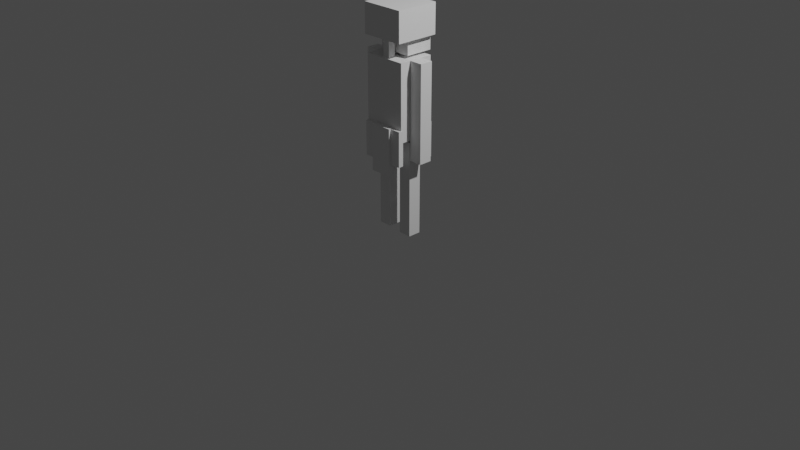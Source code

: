 # Source: mobs_sand_monster_.blend  (saved by Blender 2.81.16; exported with 4.5.12 LTS)
import bpy
from mathutils import Matrix  # noqa: F401  (used for matrix-valued properties, if any)

bpy.ops.wm.read_factory_settings(use_empty=True)
scene = bpy.context.scene
scene.name = 'Scene'

# ---- collections
col_collection = bpy.data.collections.new('Collection'); scene.collection.children.link(col_collection)

# ---- world
world_world = bpy.data.worlds.new('World'); scene.world = world_world
world_world.use_nodes = True; world_world.node_tree.nodes.clear()
_N = world_world.node_tree.nodes; _L = world_world.node_tree.links
n0 = _N.new('ShaderNodeOutputWorld'); n0.name = 'World Output'; n0.location = (300, 300)
n1 = _N.new('ShaderNodeBackground'); n1.name = 'Background'; n1.location = (10, 300)
n1.inputs[0].default_value = (0.05088, 0.05088, 0.05088, 1.0)
_L.new(n1.outputs[0], n0.inputs[0])
n0.is_active_output = True
world_world.color = (0.05088, 0.05088, 0.05088)
world_world.use_sun_shadow = False
world_world.sun_shadow_jitter_overblur = 0.0

# ---- cameras
cam_camera = bpy.data.cameras.new('Camera')
cam_camera.clip_end = 100.0
cam_camera.ortho_scale = 7.314

# ---- lights
light_light = bpy.data.lights.new('Light', 'POINT')
light_light.transmission_factor = 0.0
light_light.energy = 1000.0
light_light.shadow_soft_size = 0.1
light_light.shadow_maximum_resolution = 0.006
light_light.use_absolute_resolution = True

# ---- meshes
me_cube_041 = bpy.data.meshes.new('Cube.041')
me_cube_041.from_pydata([(-0.3209, -0.2888, 0.9365), (-0.3172, -0.2135, 0.9365), (-0.1061, -0.2135, 0.9365), (-0.1098, -0.2888, 0.9365), (-0.3209, -0.2888, 1.431), (-0.3172, -0.2135, 1.431), (-0.1061, -0.2135, 1.431), (-0.1098, -0.2888, 1.431), (0.0835, -0.2888, 0.9365), (0.08104, -0.2135, 0.9365), (0.2977, -0.2135, 0.9365), (0.3001, -0.2888, 0.9365), (0.0835, -0.2888, 1.431), (0.08104, -0.2135, 1.431), (0.2977, -0.2135, 1.431), (0.3001, -0.2888, 1.431), (-0.1676, -0.3233, 0.7718), (-0.1682, -0.248, 0.7718), (0.1497, -0.248, 0.7718), (0.1503, -0.3233, 0.7718), (-0.1676, -0.3233, 1.438), (-0.1682, -0.248, 1.438), (0.1497, -0.248, 1.438), (0.1503, -0.3233, 1.438), (0.2993, -0.08658, 0.9783), (0.2993, 0.101, 0.9783), (0.4854, 0.101, 0.9783), (0.4854, -0.08658, 0.9783), (0.2993, -0.08658, 2.336), (0.2993, 0.101, 2.336), (0.4854, 0.101, 2.336), (0.4854, -0.08658, 2.336), (0.2993, 0.3426, 3.011), (0.2993, -0.2851, 3.011), (-0.3233, -0.2851, 3.011), (-0.3233, 0.3426, 3.011), (0.2993, -0.2851, 2.59), (0.2993, 0.3426, 2.59), (-0.3233, -0.2851, 2.59), (-0.3233, 0.3426, 2.59), (0.2224, 0.3357, 2.376), (0.2224, -0.06342, 2.376), (-0.2451, -0.06342, 2.376), (-0.2451, 0.3357, 2.376), (0.2224, -0.06342, 2.583), (0.2224, 0.3357, 2.583), (-0.2451, -0.06342, 2.583), (-0.2451, 0.3357, 2.583), (-0.322, 0.1074, 0.9783), (-0.322, -0.08019, 0.9783), (-0.5081, -0.08019, 0.9783), (-0.5081, 0.1074, 0.9783), (-0.322, 0.1074, 2.336), (-0.322, -0.08019, 2.336), (-0.5081, -0.08019, 2.336), (-0.5081, 0.1074, 2.336), (0.293, 0.2716, 1.259), (0.293, -0.2444, 1.259), (-0.3161, -0.2444, 1.259), (-0.3161, 0.2716, 1.259), (0.293, 0.2716, 2.335), (0.293, -0.2444, 2.335), (-0.3161, -0.2444, 2.335), (-0.3161, 0.2716, 2.335), (0.3024, 0.2929, 0.9365), (0.2987, 0.2176, 0.9365), (0.08758, 0.2176, 0.9365), (0.09129, 0.2929, 0.9365), (0.3024, 0.2929, 1.431), (0.2987, 0.2176, 1.431), (0.08758, 0.2176, 1.431), (0.09129, 0.2929, 1.431), (-0.102, 0.2929, 0.9365), (-0.09957, 0.2176, 0.9365), (-0.3162, 0.2176, 0.9365), (-0.3186, 0.2929, 0.9365), (-0.102, 0.2929, 1.431), (-0.09957, 0.2176, 1.431), (-0.3162, 0.2176, 1.431), (-0.3186, 0.2929, 1.431), (0.1491, 0.3274, 0.7718), (0.1497, 0.2521, 0.7718), (-0.1682, 0.2521, 0.7718), (-0.1688, 0.3274, 0.7718), (0.1491, 0.3274, 1.438), (0.1497, 0.2521, 1.438), (-0.1682, 0.2521, 1.438), (-0.1688, 0.3274, 1.438), (0.1033, -0.08658, -0.1351), (0.1033, 0.101, -0.1351), (0.2894, 0.101, -0.1351), (0.2894, -0.08658, -0.1351), (0.1033, -0.08658, 1.223), (0.1033, 0.101, 1.223), (0.2894, 0.101, 1.223), (0.2894, -0.08658, 1.223), (-0.09525, 0.1074, -0.1153), (-0.09525, -0.08019, -0.1153), (-0.2813, -0.08019, -0.1153), (-0.2813, 0.1074, -0.1153), (-0.09525, 0.1074, 1.243), (-0.09525, -0.08019, 1.243), (-0.2813, -0.08019, 1.243), (-0.2813, 0.1074, 1.243), (0.03849, -0.1131, 2.302), (0.03849, -0.214, 2.302), (-0.06161, -0.214, 2.302), (-0.06161, -0.1131, 2.302), (0.03849, -0.1131, 2.635), (0.03849, -0.214, 2.635), (-0.06161, -0.214, 2.635), (-0.06161, -0.1131, 2.635)], [], [(4, 5, 1, 0), (5, 6, 2, 1), (6, 7, 3, 2), (7, 4, 0, 3), (0, 1, 2, 3), (7, 6, 5, 4), (12, 13, 9, 8), (13, 14, 10, 9), (14, 15, 11, 10), (15, 12, 8, 11), (8, 9, 10, 11), (15, 14, 13, 12), (20, 21, 17, 16), (21, 22, 18, 17), (22, 23, 19, 18), (23, 20, 16, 19), (16, 17, 18, 19), (23, 22, 21, 20), (28, 29, 25, 24), (29, 30, 26, 25), (30, 31, 27, 26), (31, 28, 24, 27), (24, 25, 26, 27), (31, 30, 29, 28), (35, 34, 33, 32), (32, 33, 36, 37), (33, 34, 38, 36), (34, 35, 39, 38), (35, 32, 37, 39), (36, 38, 39, 37), (45, 44, 41, 40), (44, 46, 42, 41), (46, 47, 43, 42), (47, 45, 40, 43), (40, 41, 42, 43), (52, 53, 49, 48), (53, 54, 50, 49), (54, 55, 51, 50), (55, 52, 48, 51), (48, 49, 50, 51), (55, 54, 53, 52), (60, 61, 57, 56), (61, 62, 58, 57), (62, 63, 59, 58), (63, 60, 56, 59), (56, 57, 58, 59), (63, 62, 61, 60), (68, 69, 65, 64), (69, 70, 66, 65), (70, 71, 67, 66), (71, 68, 64, 67), (64, 65, 66, 67), (71, 70, 69, 68), (76, 77, 73, 72), (77, 78, 74, 73), (78, 79, 75, 74), (79, 76, 72, 75), (72, 73, 74, 75), (79, 78, 77, 76), (84, 85, 81, 80), (85, 86, 82, 81), (86, 87, 83, 82), (87, 84, 80, 83), (80, 81, 82, 83), (87, 86, 85, 84), (92, 93, 89, 88), (93, 94, 90, 89), (94, 95, 91, 90), (95, 92, 88, 91), (88, 89, 90, 91), (95, 94, 93, 92), (100, 101, 97, 96), (101, 102, 98, 97), (102, 103, 99, 98), (103, 100, 96, 99), (96, 97, 98, 99), (103, 102, 101, 100), (108, 109, 105, 104), (109, 110, 106, 105), (110, 111, 107, 106), (111, 108, 104, 107), (104, 105, 106, 107), (111, 110, 109, 108)])
_uv = me_cube_041.uv_layers.new(name='UVMap')
_uv.uv.foreach_set('vector', [0.75, 0.375, 0.7344, 0.375, 0.7344, 0.1875, 0.75, 0.1875, 0.75, 0.375, 0.7969, 0.375, 0.7969, 0.1875, 0.75, 0.1875, 0.8125, 0.375, 0.7969, 0.375, 0.7969, 0.1875, 0.8125, 0.1875, 0.7969, 0.375, 0.75, 0.375, 0.75, 0.1875, 0.7969, 0.1875, 0.75, 0.1875, 0.75, 0.1562, 0.7969, 0.1562, 0.7969, 0.1875, 0.7969, 0.4062, 0.7969, 0.375, 0.75, 0.375, 0.75, 0.4062, 0.9219, 0.375, 0.9062, 0.375, 0.9062, 0.1875, 0.9219, 0.1875, 0.9219, 0.375, 0.9688, 0.375, 0.9688, 0.1875, 0.9219, 0.1875, 0.9844, 0.375, 0.9688, 0.375, 0.9688, 0.1875, 0.9844, 0.1875, 0.9688, 0.375, 0.9219, 0.375, 0.9219, 0.1875, 0.9688, 0.1875, 0.9219, 0.1875, 0.9219, 0.1562, 0.9688, 0.1562, 0.9688, 0.1875, 0.9688, 0.4062, 0.9688, 0.375, 0.9219, 0.375, 0.9219, 0.4062, 0.8281, 0.4375, 0.8125, 0.4375, 0.8125, 0.1875, 0.8281, 0.1875, 0.8906, 0.4375, 0.8281, 0.4375, 0.8281, 0.1875, 0.8906, 0.1875, 0.9062, 0.4375, 0.8906, 0.4375, 0.8906, 0.1875, 0.9062, 0.1875, 0.8906, 0.4375, 0.8281, 0.4375, 0.8281, 0.1875, 0.8906, 0.1875, 0.8281, 0.1875, 0.8281, 0.1562, 0.8906, 0.1562, 0.8906, 0.1875, 0.8906, 0.4688, 0.8906, 0.4375, 0.8281, 0.4375, 0.8281, 0.4688, 0.5156, 0.8125, 0.5156, 0.75, 0.7031, 0.75, 0.7031, 0.8125, 0.5156, 0.875, 0.5156, 0.8125, 0.7031, 0.8125, 0.7031, 0.875, 0.5156, 0.9375, 0.5156, 0.875, 0.7031, 0.875, 0.7031, 0.9375, 0.5156, 1.0, 0.5156, 0.9375, 0.7031, 0.9375, 0.7031, 1.0, 0.7031, 0.8125, 0.7344, 0.8125, 0.7344, 0.875, 0.7031, 0.875, 0.7344, 0.8125, 0.7031, 0.8125, 0.7031, 0.75, 0.7344, 0.75, 0.375, 0.5625, 0.375, 0.8125, 0.25, 0.8125, 0.25, 0.5625, 0.375, 0.8125, 0.5, 0.8125, 0.5, 1.0, 0.375, 1.0, 0.25, 0.8125, 0.375, 0.8125, 0.375, 1.0, 0.25, 1.0, 0.25, 1.0, 0.125, 1.0, 0.125, 0.8125, 0.25, 0.8125, 0.125, 1.0, 0.0, 1.0, 0.0, 0.8125, 0.125, 0.8125, 0.5, 0.5625, 0.5, 0.8125, 0.375, 0.8125, 0.375, 0.5625, 0.07812, 0.8125, 0.0, 0.8125, 0.0, 0.75, 0.07812, 0.75, 0.07812, 0.5625, 0.1719, 0.5625, 0.1719, 0.625, 0.07812, 0.625, 0.25, 0.8125, 0.1719, 0.8125, 0.1719, 0.75, 0.25, 0.75, 0.1719, 0.8125, 0.07812, 0.8125, 0.07812, 0.75, 0.1719, 0.75, 0.07812, 0.625, 0.1719, 0.625, 0.1719, 0.75, 0.07812, 0.75, 0.9219, 0.75, 0.9219, 0.8125, 0.7344, 0.8125, 0.7344, 0.75, 0.9219, 0.9375, 0.9219, 1.0, 0.7344, 1.0, 0.7344, 0.9375, 0.9219, 0.875, 0.9219, 0.9375, 0.7344, 0.9375, 0.7344, 0.875, 0.9219, 0.8125, 0.9219, 0.875, 0.7344, 0.875, 0.7344, 0.8125, 0.7344, 1.0, 0.7031, 1.0, 0.7031, 0.9375, 0.7344, 0.9375, 0.7031, 0.875, 0.7344, 0.875, 0.7344, 0.9375, 0.7031, 0.9375, 0.1094, 0.375, 0.0, 0.375, 0.0, 0.0, 0.1094, 0.0, 0.2344, 0.375, 0.1094, 0.375, 0.1094, 0.0, 0.2344, 0.0, 0.2344, 0.375, 0.3438, 0.375, 0.3438, 0.0, 0.2344, 0.0, 0.4688, 0.375, 0.3438, 0.375, 0.3438, 0.0, 0.4688, 0.0, 0.3438, 0.5625, 0.3438, 0.375, 0.4688, 0.375, 0.4688, 0.5625, 0.2344, 0.375, 0.2344, 0.5625, 0.1094, 0.5625, 0.1094, 0.375, 0.5, 0.375, 0.4844, 0.375, 0.4844, 0.1875, 0.5, 0.1875, 0.5, 0.375, 0.5469, 0.375, 0.5469, 0.1875, 0.5, 0.1875, 0.5625, 0.375, 0.5469, 0.375, 0.5469, 0.1875, 0.5625, 0.1875, 0.5469, 0.375, 0.5, 0.375, 0.5, 0.1875, 0.5469, 0.1875, 0.5, 0.1562, 0.5, 0.1875, 0.5469, 0.1875, 0.5469, 0.1562, 0.5469, 0.375, 0.5469, 0.4062, 0.5, 0.4062, 0.5, 0.375, 0.6719, 0.375, 0.6562, 0.375, 0.6562, 0.1875, 0.6719, 0.1875, 0.6719, 0.375, 0.7188, 0.375, 0.7188, 0.1875, 0.6719, 0.1875, 0.7344, 0.375, 0.7188, 0.375, 0.7188, 0.1875, 0.7344, 0.1875, 0.7188, 0.375, 0.6719, 0.375, 0.6719, 0.1875, 0.7188, 0.1875, 0.6719, 0.1562, 0.6719, 0.1875, 0.7188, 0.1875, 0.7188, 0.1562, 0.7188, 0.375, 0.7188, 0.4062, 0.6719, 0.4062, 0.6719, 0.375, 0.5781, 0.4375, 0.5625, 0.4375, 0.5625, 0.1875, 0.5781, 0.1875, 0.6406, 0.4375, 0.5781, 0.4375, 0.5781, 0.1875, 0.6406, 0.1875, 0.6562, 0.4375, 0.6406, 0.4375, 0.6406, 0.1875, 0.6562, 0.1875, 0.6406, 0.4375, 0.5781, 0.4375, 0.5781, 0.1875, 0.6406, 0.1875, 0.5781, 0.1562, 0.5781, 0.1875, 0.6406, 0.1875, 0.6406, 0.1562, 0.6406, 0.4375, 0.6406, 0.4688, 0.5781, 0.4688, 0.5781, 0.4375, 0.5156, 0.5625, 0.5156, 0.5, 0.7031, 0.5, 0.7031, 0.5625, 0.5156, 0.625, 0.5156, 0.5625, 0.7031, 0.5625, 0.7031, 0.625, 0.5156, 0.6875, 0.5156, 0.625, 0.7031, 0.625, 0.7031, 0.6875, 0.5156, 0.75, 0.5156, 0.6875, 0.7031, 0.6875, 0.7031, 0.75, 0.7031, 0.6875, 0.7031, 0.625, 0.7344, 0.625, 0.7344, 0.6875, 0.7344, 0.6875, 0.7344, 0.75, 0.7031, 0.75, 0.7031, 0.6875, 0.9219, 0.6875, 0.9219, 0.75, 0.7344, 0.75, 0.7344, 0.6875, 0.9219, 0.5, 0.9219, 0.5625, 0.7344, 0.5625, 0.7344, 0.5, 0.9219, 0.5625, 0.9219, 0.625, 0.7344, 0.625, 0.7344, 0.5625, 0.9219, 0.625, 0.9219, 0.6875, 0.7344, 0.6875, 0.7344, 0.625, 0.7031, 0.5625, 0.7031, 0.5, 0.7344, 0.5, 0.7344, 0.5625, 0.7344, 0.5625, 0.7344, 0.625, 0.7031, 0.625, 0.7031, 0.5625, 0.04688, 0.625, 0.0625, 0.625, 0.0625, 0.75, 0.04688, 0.75, 0.03125, 0.625, 0.04688, 0.625, 0.04688, 0.75, 0.03125, 0.75, 0.01562, 0.625, 0.03125, 0.625, 0.03125, 0.75, 0.01562, 0.75, 0.0, 0.625, 0.01562, 0.625, 0.01562, 0.75, 0.0, 0.75, 0.07812, 0.7188, 0.07812, 0.75, 0.0625, 0.75, 0.0625, 0.7188, 0.0625, 0.7188, 0.0625, 0.6875, 0.07812, 0.6875, 0.07812, 0.7188])
me_cube_041.use_remesh_preserve_volume = False
me_cube_041.use_remesh_preserve_attributes = False
me_cube_041.use_mirror_vertex_groups = False
me_cube_041.update()
arm_armature = bpy.data.armatures.new('Armature')  # bones are not reproduced

# ---- objects
ob_light = bpy.data.objects.new('Light', light_light)
ob_camera = bpy.data.objects.new('Camera', cam_camera)
ob_armature = bpy.data.objects.new('Armature', arm_armature)
ob_sand_monster = bpy.data.objects.new('Sand_monster', me_cube_041)

# ---- transforms, parenting, visibility, modifiers, constraints
ob_light.location = (4.076, 1.005, 5.904)
ob_light.rotation_euler = (0.6503, 0.05522, 1.866)
ob_light.lock_rotations_4d = False
ob_light.empty_display_type = 'ARROWS'
ob_light.color = (0.0, 0.0, 0.0, 0.0)
ob_light.lineart.crease_threshold = 0.0
ob_camera.location = (7.359, -6.926, 4.958)
ob_camera.rotation_euler = (1.109, 0.0, 0.8149)
ob_camera.lock_rotations_4d = False
ob_camera.empty_display_type = 'ARROWS'
ob_camera.color = (0.0, 0.0, 0.0, 0.0)
ob_camera.display_type = 'WIRE'
ob_camera.lineart.crease_threshold = 0.0
ob_armature.location = (0.0, 0.0, 0.0)
ob_armature.show_in_front = True
ob_armature.lineart.crease_threshold = 0.0
ob_sand_monster.parent = ob_armature
ob_sand_monster.location = (-1.137e-13, 0.0, 0.0)
ob_sand_monster.scale = (0.7468, 0.7408, 0.7408)
ob_sand_monster.lineart.crease_threshold = 0.0
_vg = ob_sand_monster.vertex_groups.new(name='Body')
for _i, _w in zip([0, 1, 2, 3, 4, 5, 6, 7, 8, 9, 10, 11, 12, 13, 14, 15, 16, 17, 18, 19, 20, 21, 22, 23, 56, 57, 58, 59, 60, 61, 62, 63, 64, 65, 66, 67, 68, 69, 70, 71, 72, 73, 74, 75, 76, 77, 78, 79, 80, 81, 82, 83, 84, 85, 86, 87], [6.049e-14, 1.214e-08, 9.638e-16, 4.243e-34, 0.0, 4.839e-16, 3.832e-07, 3.258e-08, 4.19e-24, 1.866e-17, 1.98e-20, 3.886e-14, 1.725e-20, 2.266e-20, 7.228e-11, 1.359e-09, 5.979e-13, 6.207e-28, 1.919e-25, 8.007e-26, 7.98e-07, 1.801e-08, 4.532e-19, 6.965e-21, 1.0, 1.0, 1.0, 0.9695, 1.0, 1.0, 1.0, 1.0, 5.74e-07, 1.049e-13, 3.343e-14, 5.209e-15, 1.279e-10, 0.0001342, 5.524e-20, 1.367e-17, 0.0, 1.487e-26, 3.109e-11, 3.437e-32, 5.281e-38, 0.0, 1.617e-21, 9.409e-24, 8.609e-22, 2.421e-14, 7.737e-23, 0.0, 6.127e-23, 3.074e-18, 2.053e-33, 8.775e-20]): _vg.add([_i], _w, 'REPLACE')
_vg = ob_sand_monster.vertex_groups.new(name='Bone.001')
for _i, _w in zip([24, 25, 26, 27, 28, 29, 30, 31], [1.0, 1.0, 1.0, 1.0, 1.0, 1.0, 1.0, 1.0]): _vg.add([_i], _w, 'REPLACE')
_vg = ob_sand_monster.vertex_groups.new(name='Bone.002')
for _i, _w in zip([24, 25, 26, 27, 28, 29, 30, 31, 48, 49, 50, 51, 52, 53, 54, 55], [6.676e-09, 0.0008565, 1.525e-13, 3.982e-08, 1.24e-08, 1.329e-05, 9.474e-12, 3.867e-12, 1.0, 1.0, 1.0, 1.0, 1.0, 1.0, 1.0, 0.9999]): _vg.add([_i], _w, 'REPLACE')
_vg = ob_sand_monster.vertex_groups.new(name='Bone.003')
for _i, _w in zip([96, 97, 98, 99, 100, 101, 102, 103], [1.0, 1.0, 0.9908, 1.0, 1.0, 1.0, 1.0, 1.0]): _vg.add([_i], _w, 'REPLACE')
_vg = ob_sand_monster.vertex_groups.new(name='Bone.004')
for _i, _w in zip([88, 89, 90, 91, 92, 93, 94, 95], [1.0, 1.0, 1.0, 1.0, 1.0, 1.0, 1.0, 1.0]): _vg.add([_i], _w, 'REPLACE')
_vg = ob_sand_monster.vertex_groups.new(name='Bone.005')
for _i, _w in zip([40, 41, 42, 44, 45, 46, 104, 105, 106, 107, 108, 109, 110, 111], [0.08801, 0.5987, 0.07696, 0.261, 0.06648, 0.04981, 1.0, 1.0, 1.0, 1.0, 1.0, 0.9996, 0.9556, 1.0]): _vg.add([_i], _w, 'REPLACE')
_vg = ob_sand_monster.vertex_groups.new(name='Bone.006')
for _i, _w in zip([32, 33, 34, 35, 36, 37, 38, 39], [1.0, 1.0, 1.0, 1.0, 1.0, 1.0, 1.0, 1.0]): _vg.add([_i], _w, 'REPLACE')
_vg = ob_sand_monster.vertex_groups.new(name='Bone.007')
for _i, _w in zip([40, 41, 42, 43, 44, 45, 46, 47], [0.912, 1.0, 0.9547, 0.9791, 0.9998, 0.9335, 0.9501, 0.9781]): _vg.add([_i], _w, 'REPLACE')
_vg = ob_sand_monster.vertex_groups.new(name='Body.002')
for _i, _w in zip([0, 1, 2, 3, 4, 5, 6, 7, 8, 9, 10, 11, 12, 13, 14, 15, 16, 17, 18, 19, 20, 21, 22, 23], [0.9999, 0.9997, 1.0, 1.0, 1.0, 1.0, 0.9756, 1.0, 1.0, 1.0, 1.0, 1.0, 1.0, 0.9927, 0.972, 1.0, 1.0, 1.0, 1.0, 0.9998, 1.0, 0.9999, 1.0, 1.0]): _vg.add([_i], _w, 'REPLACE')
_vg = ob_sand_monster.vertex_groups.new(name='Group')
for _i, _w in zip([56, 57, 58, 59, 60, 61, 62, 63], [1.0, 0.998, 1.0, 0.9957, 1.0, 1.0, 1.0, 1.0]): _vg.add([_i], _w, 'REPLACE')
_vg = ob_sand_monster.vertex_groups.new(name='Body.001')
for _i, _w in zip([64, 65, 66, 67, 68, 69, 70, 71, 72, 73, 74, 75, 76, 77, 78, 79, 80, 81, 82, 83, 84, 85, 86, 87], [1.0, 1.0, 1.0, 1.0, 1.0, 1.0, 1.0, 1.0, 1.0, 1.0, 0.9804, 1.0, 1.0, 1.0, 1.0, 1.0, 1.0, 1.0, 1.0, 1.0, 1.0, 1.0, 1.0, 1.0]): _vg.add([_i], _w, 'REPLACE')
_m = ob_sand_monster.modifiers.new('Armature', 'ARMATURE')
_m.object = ob_armature

# ---- collection membership
col_collection.objects.link(ob_light)
col_collection.objects.link(ob_camera)
col_collection.objects.link(ob_armature)
col_collection.objects.link(ob_sand_monster)

# ---- scene / render settings (as saved in the file)
scene.camera = ob_camera
scene.frame_start = 1; scene.frame_end = 107; scene.frame_set(1)
scene.render.engine = 'BLENDER_EEVEE_NEXT'
scene.cycles.use_denoising = False
scene.cycles.samples = 128
scene.cycles.sampling_pattern = 'TABULATED_SOBOL'
scene.cycles.use_adaptive_sampling = False
scene.cycles.use_light_tree = False
scene.view_settings.view_transform = 'Filmic'
bpy.context.view_layer.update()
